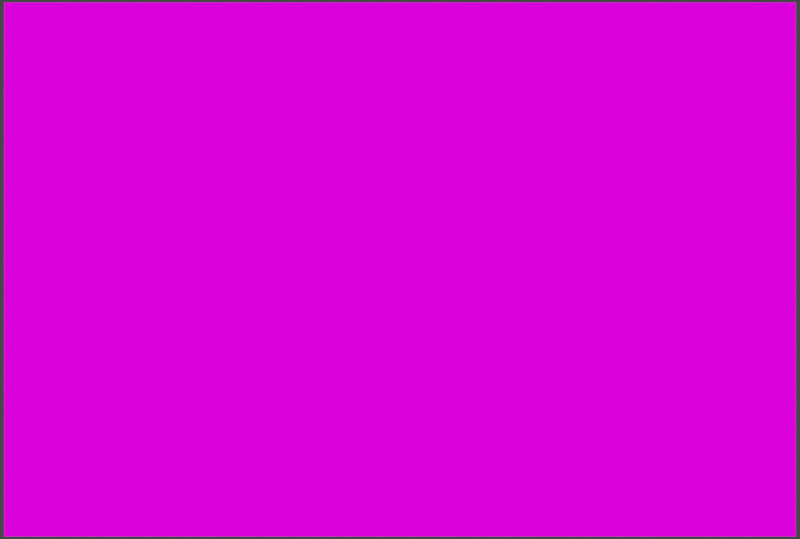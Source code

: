 # Source: automated.blend  (saved by Blender 5.0.119; exported with 4.5.12 LTS)
import bpy
from mathutils import Matrix  # noqa: F401  (used for matrix-valued properties, if any)

bpy.ops.wm.read_factory_settings(use_empty=True)
scene = bpy.context.scene
scene.name = 'Scene'

# ---- collections
col_collection = bpy.data.collections.new('Collection'); scene.collection.children.link(col_collection)

# ---- images (referenced by path relative to the original .blend; pixels are not part of the script)
import os
ASSET_DIR = os.environ.get("B2B_ASSET_DIR", "")  # directory of the original .blend (textures are referenced by path, not embedded)
HERE = os.path.dirname(os.path.abspath(__file__))  # packed textures are extracted next to this script under _unpacked/

def load_image(name, relpath, width, height, colorspace="sRGB"):
    """Load a texture the original file referenced (path relative to the .blend, or extracted next to this script)."""
    p = next((c for c in (os.path.join(HERE, relpath), os.path.join(ASSET_DIR, relpath)) if relpath and os.path.exists(c)), "")
    if p:
        img = bpy.data.images.load(p, check_existing=True)
        img.name = name
    else:  # same state as the original file: an image datablock whose file is absent (Cycles renders it pink)
        img = bpy.data.images.new(name, width, height)
        img.source = "FILE"
        img.filepath = "//" + (relpath or name)
    img.colorspace_settings.name = colorspace
    return img
img_aoi_mask_png = load_image('aoi_mask.png', 'output/aoi_mask.png', 1024, 1024, 'sRGB')
img_dem_rendered_png = load_image('dem_rendered.png', 'output/dem_rendered.png', 1024, 1024, 'sRGB')
img_water_mask_png = load_image('water_mask.png', 'output/water_mask.png', 1024, 1024, 'sRGB')
img_sentinel_rgb_tif = load_image('sentinel_rgb.tif', 'output/sentinel_rgb.tif', 1024, 1024, 'sRGB')

# ---- materials (node trees are filled in below, after node groups)
mat_material_001 = bpy.data.materials.new('Material.001')
mat_material_001.displacement_method = 'DISPLACEMENT'
mat_material_001.use_backface_culling_lightprobe_volume = False

# ---- material node trees
mat_material_001.use_nodes = True; mat_material_001.node_tree.nodes.clear()
_N = mat_material_001.node_tree.nodes; _L = mat_material_001.node_tree.links
n0 = _N.new('ShaderNodeOutputMaterial'); n0.name = 'Material Output'; n0.location = (1276, 232)
n1 = _N.new('ShaderNodeDisplacement'); n1.name = 'Displacement'; n1.location = (627, -578)
n1.inputs[2].default_value = 1.0
n2 = _N.new('ShaderNodeTexImage'); n2.name = 'Image Texture.001'; n2.location = (-218, 247)
n2.image = img_aoi_mask_png
n3 = _N.new('ShaderNodeTexImage'); n3.name = 'Image Texture'; n3.location = (-558, -376)
n3.image = img_dem_rendered_png
n4 = _N.new('ShaderNodeMix'); n4.name = 'Mix'; n4.location = (112, -7)
n4.data_type = 'RGBA'
n4.inputs[6].default_value = (0.8388, 0.8308, 1.0, 1.0)
n5 = _N.new('ShaderNodeBsdfPrincipled'); n5.name = 'Principled BSDF'; n5.location = (682, 489)
n5.distribution = 'GGX'
n5.subsurface_method = 'BURLEY'
n5.inputs[2].default_value = 1.0
n5.inputs[3].default_value = 1.45
n5.inputs[13].default_value = 0.0
n5.inputs[27].default_value = (0.0, 0.0, 0.0, 1.0)
n5.inputs[28].default_value = 1.0
n6 = _N.new('ShaderNodeValToRGB'); n6.name = 'ColorRamp'; n6.location = (-213, -92)
n6.color_ramp.interpolation = 'EASE'
while len(n6.color_ramp.elements) > 1: n6.color_ramp.elements.remove(n6.color_ramp.elements[-1])
n6.color_ramp.elements[0].position = 0.02174; n6.color_ramp.elements[0].color = (0.3339, 0.5488, 0.2754, 1.0)
_e = n6.color_ramp.elements.new(0.4348); _e.color = (0.01933, 0.09764, 0.03403, 1.0)
n7 = _N.new('ShaderNodeTexImage'); n7.name = 'Image Texture.002'; n7.location = (-238, 571)
n7.image = img_water_mask_png
n8 = _N.new('ShaderNodeMix'); n8.name = 'Mix.001'; n8.location = (323, 123)
n8.data_type = 'RGBA'
n8.inputs[7].default_value = (0.006497, 0.1767, 0.5, 1.0)
n9 = _N.new('ShaderNodeMix'); n9.name = 'Mix.002'; n9.location = (436, 427)
n9.data_type = 'RGBA'
n9.inputs[6].default_value = (0.8044, 0.9782, 1.0, 1.0)
n10 = _N.new('ShaderNodeTexImage'); n10.name = 'Image Texture.003'; n10.location = (0, 1121)
n10.image = img_sentinel_rgb_tif
_L.new(n1.outputs[0], n0.inputs[2])
_L.new(n3.outputs[0], n1.inputs[0])
_L.new(n5.outputs[0], n0.inputs[0])
_L.new(n3.outputs[0], n6.inputs[0])
_L.new(n2.outputs[1], n4.inputs[0])
_L.new(n6.outputs[0], n4.inputs[7])
_L.new(n7.outputs[1], n8.inputs[0])
_L.new(n4.outputs[2], n8.inputs[6])
_L.new(n2.outputs[1], n9.inputs[0])
_L.new(n10.outputs[0], n9.inputs[7])
_L.new(n9.outputs[2], n5.inputs[0])
n0.is_active_output = True

# ---- world
world_world = bpy.data.worlds.new('World'); scene.world = world_world
world_world.use_nodes = True; world_world.node_tree.nodes.clear()
_N = world_world.node_tree.nodes; _L = world_world.node_tree.links
n0 = _N.new('ShaderNodeOutputWorld'); n0.name = 'World Output'; n0.location = (300, 300)
n1 = _N.new('ShaderNodeBackground'); n1.name = 'Background'; n1.location = (10, 300)
n1.inputs[0].default_value = (0.05088, 0.05088, 0.05088, 1.0)
_L.new(n1.outputs[0], n0.inputs[0])
n0.is_active_output = True
world_world.color = (0.05088, 0.05088, 0.05088)
world_world.use_sun_shadow = False
world_world.sun_shadow_jitter_overblur = 0.0

# ---- cameras
cam_camera = bpy.data.cameras.new('Camera')
cam_camera.type = 'ORTHO'
cam_camera.clip_end = 100.0
cam_camera.lens = 47.0
cam_camera.ortho_scale = 9.514

# ---- lights
light_light = bpy.data.lights.new('Light', 'SUN')
light_light.transmission_factor = 0.0
light_light.angle = 1.571
light_light.energy = 6.0
light_light.shadow_soft_size = 0.1
light_light.shadow_cascade_max_distance = 1000.0

# ---- meshes
me_plane = bpy.data.meshes.new('Plane')
me_plane.from_pydata([(-1.0, -1.0, 0.0), (1.0, -1.0, 0.0), (-1.0, 1.0, 0.0), (1.0, 1.0, 0.0)], [], [(0, 1, 3, 2)])
_uv = me_plane.uv_layers.new(name='UVMap')
_uv.uv.foreach_set('vector', [0.0, 0.0, 1.0, 0.0, 1.0, 1.0, 0.0, 1.0])
me_plane.materials.append(mat_material_001)
me_plane.use_remesh_fix_poles = True
me_plane.use_remesh_preserve_attributes = False
me_plane.use_mirror_vertex_groups = False
me_plane.update()

# ---- objects
ob_light = bpy.data.objects.new('Light', light_light)
ob_camera = bpy.data.objects.new('Camera', cam_camera)
ob_plane = bpy.data.objects.new('Plane', me_plane)

# ---- transforms, parenting, visibility, modifiers, constraints
ob_light.location = (4.076, 1.005, 5.904)
ob_light.rotation_euler = (0.0, 0.7854, 2.356)
ob_light.lock_rotations_4d = False
ob_light.empty_display_type = 'ARROWS'
ob_light.color = (0.0, 0.0, 0.0, 0.0)
ob_light.lineart.crease_threshold = 0.0
ob_camera.location = (0.0, 0.0, 81.44)
ob_camera.lock_rotations_4d = False
ob_camera.empty_display_type = 'ARROWS'
ob_camera.color = (0.0, 0.0, 0.0, 0.0)
ob_camera.display_type = 'WIRE'
ob_camera.lineart.crease_threshold = 0.0
ob_plane.location = (0.0, 0.0, 0.0)
ob_plane.scale = (4.707, 3.174, 1.0)
ob_plane.lineart.crease_threshold = 0.0
ob_plane.cycles.use_adaptive_subdivision = True
_m = ob_plane.modifiers.new('Subdivision', 'SUBSURF')
_m.uv_smooth = 'PRESERVE_CORNERS'
_m.subdivision_type = 'SIMPLE'

# ---- collection membership
col_collection.objects.link(ob_light)
col_collection.objects.link(ob_camera)
col_collection.objects.link(ob_plane)

# ---- scene / render settings (as saved in the file)
scene.camera = ob_camera
scene.frame_start = 1; scene.frame_end = 250; scene.frame_set(1)
scene.render.engine = 'CYCLES'
scene.render.resolution_x = 4707
scene.render.resolution_y = 3174
scene.render.bake_bias = 0.0
scene.render.bake_samples = 0
scene.cycles.feature_set = 'EXPERIMENTAL'
scene.cycles.samples = 200
scene.cycles.sampling_pattern = 'TABULATED_SOBOL'
scene.cycles.use_adaptive_sampling = False
scene.cycles.use_light_tree = False
scene.view_settings.view_transform = 'Filmic'
bpy.context.view_layer.update()
